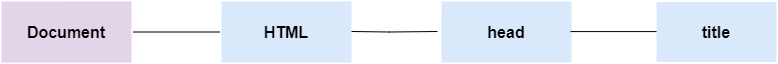

The diagram above was exported from draw.io. Its source (the exported page's mxGraphModel, read from the mxfile embedded in the PNG):
<mxGraphModel dx="652" dy="363" grid="1" gridSize="10" guides="1" tooltips="1" connect="1" arrows="1" fold="1" page="1" pageScale="1" pageWidth="1169" pageHeight="827" background="none" math="0" shadow="0">
  <root>
    <mxCell id="0" />
    <mxCell id="1" parent="0" />
    <mxCell id="1749" value="Document" style="rounded=1;whiteSpace=wrap;html=1;shadow=0;labelBackgroundColor=none;strokeColor=none;strokeWidth=3;fillColor=#e1d5e7;fontFamily=Helvetica;fontSize=16;align=center;fontStyle=1;spacing=5;arcSize=0;perimeterSpacing=2;" parent="1" vertex="1">
      <mxGeometry x="160" y="379" width="130" height="61" as="geometry" />
    </mxCell>
    <mxCell id="Jr79ek9QeZ6DwHYPCSXS-1779" value="" style="endArrow=none;html=1;rounded=0;exitX=1;exitY=0.5;exitDx=0;exitDy=0;entryX=0;entryY=0.5;entryDx=0;entryDy=0;" edge="1" parent="1" source="1749" target="Jr79ek9QeZ6DwHYPCSXS-1780">
      <mxGeometry width="50" height="50" relative="1" as="geometry">
        <mxPoint x="460" y="450" as="sourcePoint" />
        <mxPoint x="380" y="414" as="targetPoint" />
        <Array as="points" />
      </mxGeometry>
    </mxCell>
    <mxCell id="Jr79ek9QeZ6DwHYPCSXS-1780" value="HTML" style="rounded=1;whiteSpace=wrap;html=1;shadow=0;labelBackgroundColor=none;strokeWidth=3;fillColor=#dae8fc;fontFamily=Helvetica;fontSize=16;align=center;fontStyle=1;spacing=5;arcSize=0;perimeterSpacing=2;strokeColor=none;" vertex="1" parent="1">
      <mxGeometry x="380" y="379" width="130" height="61" as="geometry" />
    </mxCell>
    <mxCell id="Jr79ek9QeZ6DwHYPCSXS-1781" value="" style="endArrow=none;html=1;rounded=0;exitX=1;exitY=0.5;exitDx=0;exitDy=0;entryX=0;entryY=0.5;entryDx=0;entryDy=0;" edge="1" parent="1">
      <mxGeometry width="50" height="50" relative="1" as="geometry">
        <mxPoint x="510" y="409" as="sourcePoint" />
        <mxPoint x="596" y="409" as="targetPoint" />
        <Array as="points">
          <mxPoint x="548" y="409.5" />
        </Array>
      </mxGeometry>
    </mxCell>
    <mxCell id="Jr79ek9QeZ6DwHYPCSXS-1782" value="head" style="rounded=1;whiteSpace=wrap;html=1;shadow=0;labelBackgroundColor=none;strokeColor=none;strokeWidth=3;fillColor=#dae8fc;fontFamily=Helvetica;fontSize=16;align=center;fontStyle=1;spacing=5;arcSize=0;perimeterSpacing=2;" vertex="1" parent="1">
      <mxGeometry x="600" y="379" width="130" height="61" as="geometry" />
    </mxCell>
    <mxCell id="Jr79ek9QeZ6DwHYPCSXS-1783" value="title" style="whiteSpace=wrap;html=1;rounded=1;shadow=0;fontSize=16;fontStyle=1;strokeColor=none;strokeWidth=3;fillColor=#dae8fc;spacing=5;arcSize=0;" vertex="1" parent="1">
      <mxGeometry x="815" y="379.5" width="120" height="60" as="geometry" />
    </mxCell>
    <mxCell id="Jr79ek9QeZ6DwHYPCSXS-1787" value="" style="endArrow=none;html=1;rounded=0;exitX=1;exitY=0.5;exitDx=0;exitDy=0;entryX=0;entryY=0.5;entryDx=0;entryDy=0;" edge="1" parent="1">
      <mxGeometry width="50" height="50" relative="1" as="geometry">
        <mxPoint x="729" y="409.08" as="sourcePoint" />
        <mxPoint x="814.9999999999998" y="409.08" as="targetPoint" />
        <Array as="points" />
      </mxGeometry>
    </mxCell>
  </root>
</mxGraphModel>